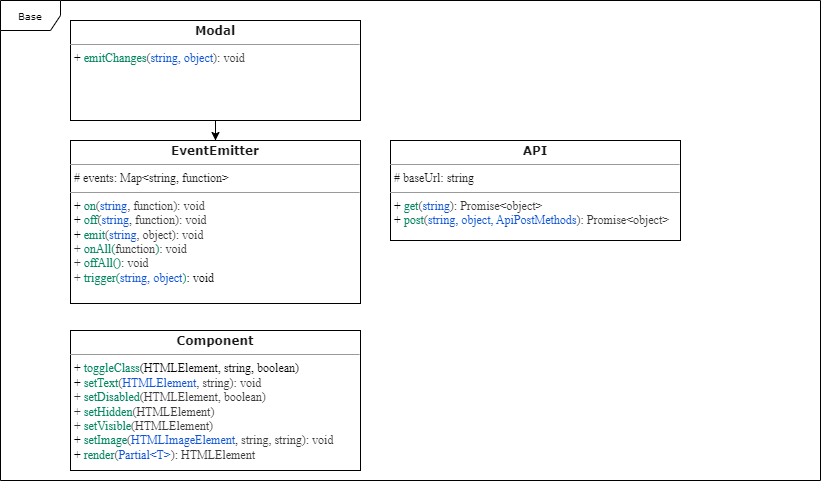

The diagram above was exported from draw.io. Its source (the exported page's mxGraphModel, read from the mxfile embedded in the PNG):
<mxGraphModel dx="2284" dy="746" grid="1" gridSize="10" guides="1" tooltips="1" connect="1" arrows="1" fold="1" page="1" pageScale="1" pageWidth="850" pageHeight="1100" background="none" math="0" shadow="0">
  <root>
    <mxCell id="0" />
    <mxCell id="1" parent="0" />
    <mxCell id="17acba5748e5396b-1" value="Base" style="shape=umlFrame;whiteSpace=wrap;html=1;rounded=0;shadow=0;comic=0;labelBackgroundColor=none;strokeWidth=1;fontFamily=Verdana;fontSize=10;align=center;" parent="1" vertex="1">
      <mxGeometry x="-850" width="820" height="480" as="geometry" />
    </mxCell>
    <mxCell id="5d2195bd80daf111-18" value="&lt;p style=&quot;margin:0px;margin-top:4px;text-align:center;&quot;&gt;&lt;font face=&quot;Verdana&quot;&gt;&lt;span style=&quot;color: rgb(26, 26, 26);&quot;&gt;&lt;b&gt;EventEmitter&lt;/b&gt;&lt;/span&gt;&lt;br&gt;&lt;/font&gt;&lt;/p&gt;&lt;hr size=&quot;1&quot;&gt;&lt;p style=&quot;margin:0px;margin-left:4px;&quot;&gt;&lt;font face=&quot;O2a7FTS3LfcpI1Mkdi6B&quot;&gt;&lt;span style=&quot;color: rgb(26, 26, 26);&quot;&gt;# events: Map&amp;lt;string, function&amp;gt;&lt;/span&gt;&lt;br&gt;&lt;/font&gt;&lt;/p&gt;&lt;hr size=&quot;1&quot;&gt;&lt;p style=&quot;margin:0px;margin-left:4px;&quot;&gt;&lt;font face=&quot;O2a7FTS3LfcpI1Mkdi6B&quot;&gt;+&amp;nbsp;&lt;span style=&quot;color: rgb(0, 133, 95);&quot;&gt;on&lt;/span&gt;&lt;span style=&quot;color: rgb(56, 56, 56);&quot;&gt;(&lt;/span&gt;&lt;span style=&quot;color: rgb(15, 84, 214);&quot;&gt;string&lt;/span&gt;&lt;span style=&quot;color: rgb(56, 56, 56);&quot;&gt;, function&lt;/span&gt;&lt;span style=&quot;color: rgb(56, 56, 56);&quot;&gt;): void&lt;br&gt;&lt;/span&gt;+&amp;nbsp;&lt;span style=&quot;color: rgb(0, 133, 95);&quot;&gt;off&lt;/span&gt;&lt;span style=&quot;color: rgb(56, 56, 56);&quot;&gt;(&lt;/span&gt;&lt;span style=&quot;color: rgb(15, 84, 214);&quot;&gt;string&lt;/span&gt;&lt;span style=&quot;color: rgb(56, 56, 56);&quot;&gt;, function&lt;/span&gt;&lt;span style=&quot;color: rgb(56, 56, 56);&quot;&gt;): void&lt;/span&gt;&lt;span style=&quot;color: rgb(56, 56, 56);&quot;&gt;&lt;br&gt;&lt;/span&gt;&lt;/font&gt;&lt;/p&gt;&lt;p style=&quot;margin:0px;margin-left:4px;&quot;&gt;&lt;font face=&quot;O2a7FTS3LfcpI1Mkdi6B&quot;&gt;+&amp;nbsp;&lt;font color=&quot;#00855f&quot;&gt;emit&lt;/font&gt;&lt;span style=&quot;color: rgb(56, 56, 56);&quot;&gt;(&lt;/span&gt;&lt;span style=&quot;color: rgb(15, 84, 214);&quot;&gt;string&lt;/span&gt;&lt;span style=&quot;color: rgb(56, 56, 56);&quot;&gt;, object&lt;/span&gt;&lt;span style=&quot;color: rgb(56, 56, 56);&quot;&gt;): void&lt;br&gt;&lt;/span&gt;&lt;span style=&quot;color: rgb(56, 56, 56);&quot;&gt;+&amp;nbsp;&lt;/span&gt;&lt;span style=&quot;color: rgb(0, 133, 95); background-color: rgb(255, 255, 255);&quot;&gt;onAll&lt;/span&gt;&lt;span style=&quot;background-color: rgb(255, 255, 255); color: rgb(0, 133, 95);&quot;&gt;(&lt;/span&gt;&lt;span style=&quot;color: rgb(56, 56, 56); background-color: initial;&quot;&gt;function&lt;/span&gt;&lt;span style=&quot;background-color: rgb(255, 255, 255); color: rgb(0, 133, 95);&quot;&gt;)&lt;/span&gt;&lt;span style=&quot;color: rgb(56, 56, 56);&quot;&gt;: void&lt;/span&gt;&lt;span style=&quot;background-color: rgb(255, 255, 255); color: rgb(0, 133, 95);&quot;&gt;&lt;br&gt;&lt;/span&gt;&lt;span style=&quot;color: rgb(56, 56, 56);&quot;&gt;+&amp;nbsp;&lt;/span&gt;&lt;span style=&quot;color: rgb(0, 133, 95); background-color: rgb(255, 255, 255);&quot;&gt;offAll&lt;/span&gt;&lt;span style=&quot;background-color: rgb(255, 255, 255); color: rgb(0, 133, 95);&quot;&gt;(&lt;/span&gt;&lt;span style=&quot;background-color: rgb(255, 255, 255); color: rgb(0, 133, 95);&quot;&gt;)&lt;/span&gt;&lt;span style=&quot;color: rgb(56, 56, 56);&quot;&gt;: void&lt;/span&gt;&lt;span style=&quot;background-color: rgb(255, 255, 255); color: rgb(0, 133, 95);&quot;&gt;&lt;br&gt;&lt;/span&gt;&lt;span style=&quot;color: rgb(56, 56, 56);&quot;&gt;+&amp;nbsp;&lt;/span&gt;&lt;span style=&quot;color: rgb(0, 133, 95); background-color: rgb(255, 255, 255);&quot;&gt;trigger&lt;/span&gt;&lt;span style=&quot;background-color: rgb(255, 255, 255); color: rgb(0, 133, 95);&quot;&gt;(&lt;/span&gt;&lt;span style=&quot;color: rgb(15, 84, 214); background-color: rgb(255, 255, 255);&quot;&gt;string,&amp;nbsp;&lt;/span&gt;&lt;span style=&quot;color: rgb(15, 84, 214); background-color: rgb(255, 255, 255);&quot;&gt;object&lt;/span&gt;&lt;span style=&quot;background-color: rgb(255, 255, 255); color: rgb(0, 133, 95);&quot;&gt;)&lt;/span&gt;&lt;span style=&quot;background-color: rgb(255, 255, 255);&quot;&gt;: void&lt;/span&gt;&lt;/font&gt;&lt;/p&gt;&lt;p style=&quot;margin:0px;margin-left:4px;&quot;&gt;&lt;span style=&quot;color: rgb(0, 133, 95); background-color: rgb(255, 255, 255); font-family: &amp;quot;JetBrains Mono&amp;quot;, monospace;&quot;&gt;&lt;br&gt;&lt;/span&gt;&lt;/p&gt;" style="verticalAlign=top;align=left;overflow=fill;fontSize=12;fontFamily=Helvetica;html=1;rounded=0;shadow=0;comic=0;labelBackgroundColor=none;strokeWidth=1" parent="1" vertex="1">
      <mxGeometry x="-780" y="140" width="290" height="163" as="geometry" />
    </mxCell>
    <mxCell id="wAILBcAxmQTurKUElFFb-1" value="&lt;p style=&quot;margin:0px;margin-top:4px;text-align:center;&quot;&gt;&lt;font face=&quot;Verdana&quot;&gt;&lt;span style=&quot;color: rgb(26, 26, 26);&quot;&gt;&lt;b&gt;API&lt;/b&gt;&lt;/span&gt;&lt;br&gt;&lt;/font&gt;&lt;/p&gt;&lt;hr size=&quot;1&quot;&gt;&lt;p style=&quot;margin:0px;margin-left:4px;&quot;&gt;&lt;font face=&quot;LrhDRhvnDreZUxvZN7ud&quot;&gt;&lt;font color=&quot;#1a1a1a&quot;&gt;# baseUrl:&amp;nbsp;&lt;/font&gt;&lt;span style=&quot;background-color: initial;&quot;&gt;&lt;font color=&quot;#1a1a1a&quot;&gt;string&lt;/font&gt;&lt;/span&gt;&lt;br&gt;&lt;/font&gt;&lt;/p&gt;&lt;hr size=&quot;1&quot;&gt;&lt;p style=&quot;margin:0px;margin-left:4px;&quot;&gt;&lt;font face=&quot;LrhDRhvnDreZUxvZN7ud&quot;&gt;+&lt;font color=&quot;#00855f&quot;&gt;&amp;nbsp;get&lt;/font&gt;&lt;span style=&quot;color: rgb(56, 56, 56);&quot;&gt;(&lt;/span&gt;&lt;span style=&quot;color: rgb(15, 84, 214);&quot;&gt;string&lt;/span&gt;&lt;span style=&quot;color: rgb(56, 56, 56);&quot;&gt;): Promise&amp;lt;object&amp;gt;&lt;br&gt;&lt;/span&gt;+&amp;nbsp;&lt;font color=&quot;#00855f&quot;&gt;post&lt;/font&gt;&lt;span style=&quot;color: rgb(56, 56, 56);&quot;&gt;(&lt;/span&gt;&lt;span style=&quot;color: rgb(15, 84, 214);&quot;&gt;string,&amp;nbsp;&lt;/span&gt;&lt;/font&gt;&lt;span style=&quot;background-color: initial;&quot;&gt;&lt;font face=&quot;LrhDRhvnDreZUxvZN7ud&quot; color=&quot;#0f54d6&quot;&gt;object,&amp;nbsp;&lt;/font&gt;&lt;/span&gt;&lt;span style=&quot;background-color: initial;&quot;&gt;&lt;font face=&quot;LrhDRhvnDreZUxvZN7ud&quot; color=&quot;#0f54d6&quot;&gt;ApiPostMethods&lt;/font&gt;&lt;/span&gt;&lt;font style=&quot;background-color: initial;&quot; face=&quot;LrhDRhvnDreZUxvZN7ud&quot;&gt;&lt;span style=&quot;color: rgb(56, 56, 56);&quot;&gt;):&amp;nbsp;&lt;/span&gt;&lt;/font&gt;&lt;span style=&quot;background-color: initial; color: rgb(56, 56, 56); font-family: LrhDRhvnDreZUxvZN7ud;&quot;&gt;Promise&amp;lt;object&amp;gt;&lt;/span&gt;&lt;/p&gt;&lt;p style=&quot;margin:0px;margin-left:4px;&quot;&gt;&lt;span style=&quot;color: rgb(0, 133, 95); background-color: rgb(255, 255, 255); font-family: &amp;quot;JetBrains Mono&amp;quot;, monospace;&quot;&gt;&lt;br&gt;&lt;/span&gt;&lt;/p&gt;" style="verticalAlign=top;align=left;overflow=fill;fontSize=12;fontFamily=Helvetica;html=1;rounded=0;shadow=0;comic=0;labelBackgroundColor=none;strokeWidth=1" parent="1" vertex="1">
      <mxGeometry x="-460" y="140" width="290" height="100" as="geometry" />
    </mxCell>
    <mxCell id="wAILBcAxmQTurKUElFFb-2" value="&lt;p style=&quot;margin:0px;margin-top:4px;text-align:center;&quot;&gt;&lt;font face=&quot;Verdana&quot;&gt;&lt;font color=&quot;#1a1a1a&quot;&gt;&lt;b&gt;Component&lt;/b&gt;&lt;/font&gt;&lt;br&gt;&lt;/font&gt;&lt;/p&gt;&lt;hr size=&quot;1&quot;&gt;&lt;p style=&quot;margin:0px;margin-left:4px;&quot;&gt;&lt;/p&gt;&lt;p style=&quot;margin:0px;margin-left:4px;&quot;&gt;&lt;font face=&quot;O2a7FTS3LfcpI1Mkdi6B&quot;&gt;+ &lt;font color=&quot;#00855f&quot;&gt;toggleClass&lt;/font&gt;(HTMLElement, string, boolean)&lt;br&gt;+&amp;nbsp;&lt;/font&gt;&lt;span style=&quot;background-color: initial;&quot;&gt;&lt;font color=&quot;#00855f&quot; face=&quot;O2a7FTS3LfcpI1Mkdi6B&quot;&gt;setText&lt;/font&gt;&lt;/span&gt;&lt;span style=&quot;font-family: O2a7FTS3LfcpI1Mkdi6B; background-color: initial; color: rgb(56, 56, 56);&quot;&gt;(&lt;/span&gt;&lt;span style=&quot;background-color: initial;&quot;&gt;&lt;font face=&quot;O2a7FTS3LfcpI1Mkdi6B&quot; color=&quot;#0f54d6&quot;&gt;HTMLElement&lt;/font&gt;&lt;font face=&quot;O2a7FTS3LfcpI1Mkdi6B&quot; color=&quot;#383838&quot;&gt;,&amp;nbsp;&lt;/font&gt;&lt;/span&gt;&lt;span style=&quot;background-color: initial;&quot;&gt;&lt;font face=&quot;O2a7FTS3LfcpI1Mkdi6B&quot; color=&quot;#383838&quot;&gt;string): void&lt;br&gt;+&amp;nbsp;&lt;/font&gt;&lt;/span&gt;&lt;span style=&quot;background-color: initial;&quot;&gt;&lt;font color=&quot;#00855f&quot; face=&quot;O2a7FTS3LfcpI1Mkdi6B&quot;&gt;setDisabled&lt;/font&gt;&lt;font face=&quot;O2a7FTS3LfcpI1Mkdi6B&quot; color=&quot;#383838&quot;&gt;(HTMLElement, boolean)&lt;br&gt;+&amp;nbsp;&lt;/font&gt;&lt;/span&gt;&lt;span style=&quot;background-color: initial;&quot;&gt;&lt;font color=&quot;#00855f&quot; face=&quot;O2a7FTS3LfcpI1Mkdi6B&quot;&gt;setHidden&lt;/font&gt;&lt;font face=&quot;O2a7FTS3LfcpI1Mkdi6B&quot; color=&quot;#383838&quot;&gt;(HTMLElement)&lt;br&gt;&lt;/font&gt;&lt;/span&gt;&lt;span style=&quot;color: rgb(56, 56, 56); font-family: O2a7FTS3LfcpI1Mkdi6B; background-color: initial;&quot;&gt;+ &lt;/span&gt;&lt;span style=&quot;font-family: O2a7FTS3LfcpI1Mkdi6B; background-color: initial;&quot;&gt;&lt;font color=&quot;#00855f&quot;&gt;setVisible&lt;/font&gt;&lt;/span&gt;&lt;span style=&quot;color: rgb(56, 56, 56); font-family: O2a7FTS3LfcpI1Mkdi6B; background-color: initial;&quot;&gt;(HTMLElement)&lt;/span&gt;&lt;/p&gt;&lt;p style=&quot;margin:0px;margin-left:4px;&quot;&gt;&lt;font face=&quot;O2a7FTS3LfcpI1Mkdi6B&quot;&gt;+&amp;nbsp;&lt;/font&gt;&lt;span style=&quot;background-color: initial;&quot;&gt;&lt;font color=&quot;#00855f&quot; face=&quot;O2a7FTS3LfcpI1Mkdi6B&quot;&gt;setImage&lt;/font&gt;&lt;font face=&quot;O2a7FTS3LfcpI1Mkdi6B&quot; color=&quot;#383838&quot;&gt;(&lt;/font&gt;&lt;/span&gt;&lt;span style=&quot;background-color: initial;&quot;&gt;&lt;font face=&quot;O2a7FTS3LfcpI1Mkdi6B&quot;&gt;&lt;font color=&quot;#0f54d6&quot;&gt;HTMLImageElement&lt;/font&gt;&lt;font color=&quot;#383838&quot;&gt;,&amp;nbsp;&lt;/font&gt;&lt;/font&gt;&lt;/span&gt;&lt;span style=&quot;background-color: initial;&quot;&gt;&lt;font face=&quot;O2a7FTS3LfcpI1Mkdi6B&quot; color=&quot;#383838&quot;&gt;string,&amp;nbsp;&lt;/font&gt;&lt;/span&gt;&lt;span style=&quot;background-color: initial;&quot;&gt;&lt;font face=&quot;O2a7FTS3LfcpI1Mkdi6B&quot; color=&quot;#383838&quot;&gt;string&lt;/font&gt;&lt;/span&gt;&lt;span style=&quot;color: rgb(56, 56, 56); font-family: O2a7FTS3LfcpI1Mkdi6B; background-color: initial;&quot;&gt;): void&lt;/span&gt;&lt;/p&gt;&lt;p style=&quot;margin:0px;margin-left:4px;&quot;&gt;&lt;font face=&quot;O2a7FTS3LfcpI1Mkdi6B&quot;&gt;+ &lt;font color=&quot;#00855f&quot;&gt;render&lt;/font&gt;&lt;/font&gt;&lt;span style=&quot;background-color: initial;&quot;&gt;&lt;font face=&quot;O2a7FTS3LfcpI1Mkdi6B&quot; color=&quot;#383838&quot;&gt;(&lt;/font&gt;&lt;/span&gt;&lt;span style=&quot;background-color: initial;&quot;&gt;&lt;font face=&quot;O2a7FTS3LfcpI1Mkdi6B&quot; color=&quot;#0f54d6&quot;&gt;Partial&amp;lt;T&amp;gt;&lt;/font&gt;&lt;font face=&quot;O2a7FTS3LfcpI1Mkdi6B&quot; color=&quot;#383838&quot;&gt;):&amp;nbsp;&lt;/font&gt;&lt;/span&gt;&lt;span style=&quot;background-color: initial;&quot;&gt;&lt;font face=&quot;O2a7FTS3LfcpI1Mkdi6B&quot; color=&quot;#383838&quot;&gt;HTMLElement&lt;/font&gt;&lt;/span&gt;&lt;span style=&quot;color: rgb(56, 56, 56); font-family: O2a7FTS3LfcpI1Mkdi6B; background-color: initial;&quot;&gt;&lt;br&gt;&lt;/span&gt;&lt;/p&gt;&lt;p style=&quot;margin:0px;margin-left:4px;&quot;&gt;&lt;span style=&quot;color: rgb(0, 133, 95); background-color: rgb(255, 255, 255); font-family: &amp;quot;JetBrains Mono&amp;quot;, monospace;&quot;&gt;&lt;br&gt;&lt;/span&gt;&lt;/p&gt;" style="verticalAlign=top;align=left;overflow=fill;fontSize=12;fontFamily=Helvetica;html=1;rounded=0;shadow=0;comic=0;labelBackgroundColor=none;strokeWidth=1" parent="1" vertex="1">
      <mxGeometry x="-780" y="330" width="290" height="140" as="geometry" />
    </mxCell>
    <mxCell id="wAILBcAxmQTurKUElFFb-5" style="edgeStyle=orthogonalEdgeStyle;rounded=0;orthogonalLoop=1;jettySize=auto;html=1;" parent="1" source="wAILBcAxmQTurKUElFFb-3" target="5d2195bd80daf111-18" edge="1">
      <mxGeometry relative="1" as="geometry" />
    </mxCell>
    <mxCell id="wAILBcAxmQTurKUElFFb-3" value="&lt;p style=&quot;margin:0px;margin-top:4px;text-align:center;&quot;&gt;&lt;font face=&quot;Verdana&quot;&gt;&lt;font color=&quot;#1a1a1a&quot;&gt;&lt;b&gt;Modal&lt;/b&gt;&lt;/font&gt;&lt;br&gt;&lt;/font&gt;&lt;/p&gt;&lt;hr size=&quot;1&quot;&gt;&lt;p style=&quot;margin:0px;margin-left:4px;&quot;&gt;&lt;/p&gt;&lt;p style=&quot;margin:0px;margin-left:4px;&quot;&gt;&lt;font face=&quot;LrhDRhvnDreZUxvZN7ud&quot;&gt;+&lt;font color=&quot;#00855f&quot;&gt;&amp;nbsp;&lt;/font&gt;&lt;/font&gt;&lt;span style=&quot;background-color: initial;&quot;&gt;&lt;font face=&quot;LrhDRhvnDreZUxvZN7ud&quot; color=&quot;#00855f&quot;&gt;emitChanges&lt;/font&gt;&lt;/span&gt;&lt;span style=&quot;font-family: LrhDRhvnDreZUxvZN7ud; background-color: initial; color: rgb(56, 56, 56);&quot;&gt;(&lt;/span&gt;&lt;span style=&quot;font-family: LrhDRhvnDreZUxvZN7ud; background-color: initial; color: rgb(15, 84, 214);&quot;&gt;string,&amp;nbsp;&lt;/span&gt;&lt;span style=&quot;background-color: initial;&quot;&gt;&lt;font face=&quot;LrhDRhvnDreZUxvZN7ud&quot; color=&quot;#0f54d6&quot;&gt;object&lt;/font&gt;&lt;/span&gt;&lt;span style=&quot;background-color: initial; color: rgb(56, 56, 56); font-family: LrhDRhvnDreZUxvZN7ud;&quot;&gt;): void&lt;/span&gt;&lt;/p&gt;&lt;p style=&quot;margin:0px;margin-left:4px;&quot;&gt;&lt;span style=&quot;color: rgb(0, 133, 95); background-color: rgb(255, 255, 255); font-family: &amp;quot;JetBrains Mono&amp;quot;, monospace;&quot;&gt;&lt;br&gt;&lt;/span&gt;&lt;/p&gt;" style="verticalAlign=top;align=left;overflow=fill;fontSize=12;fontFamily=Helvetica;html=1;rounded=0;shadow=0;comic=0;labelBackgroundColor=none;strokeWidth=1" parent="1" vertex="1">
      <mxGeometry x="-780" y="20" width="290" height="100" as="geometry" />
    </mxCell>
  </root>
</mxGraphModel>